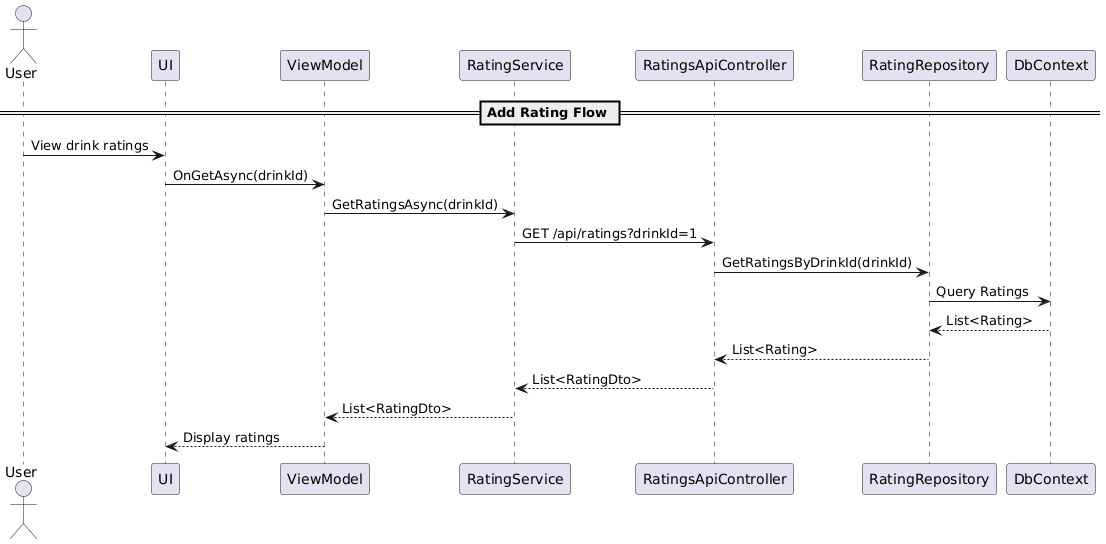

The diagram above was rendered by PlantUML. Its source (embedded in the PNG):
@startuml
actor User

participant "UI" as UI
participant "ViewModel" as VM
participant "RatingService" as Service
participant "RatingsApiController" as API
participant "RatingRepository" as Repo
participant "DbContext" as DB

== Add Rating Flow ==
User -> UI : View drink ratings
UI -> VM : OnGetAsync(drinkId)
VM -> Service : GetRatingsAsync(drinkId)
Service -> API : GET /api/ratings?drinkId=1
API -> Repo : GetRatingsByDrinkId(drinkId)
Repo -> DB : Query Ratings
DB --> Repo : List<Rating>
Repo --> API : List<Rating>
API --> Service : List<RatingDto>
Service --> VM : List<RatingDto>
VM --> UI : Display ratings
@enduml